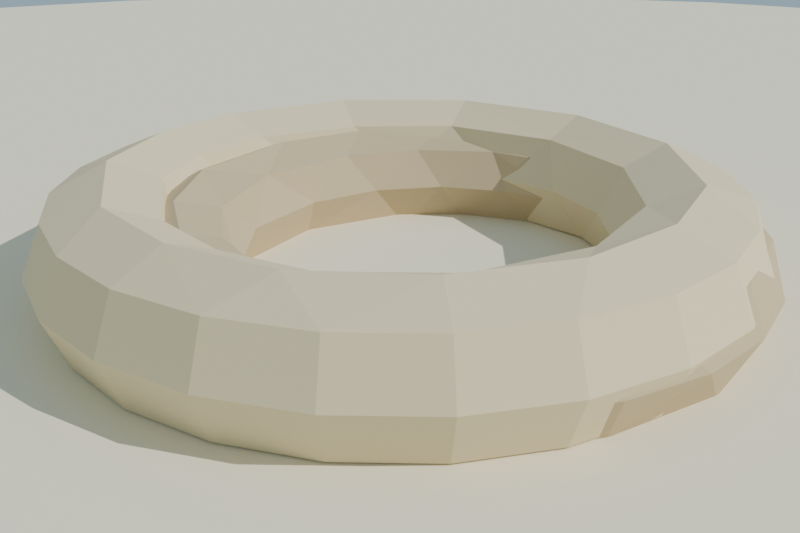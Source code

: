 # Source: cuerda_enrollada_lowpoly_baja.blend  (saved by Blender 4.2.68; exported with 4.5.12 LTS)
import bpy
from mathutils import Matrix  # noqa: F401  (used for matrix-valued properties, if any)

bpy.ops.wm.read_factory_settings(use_empty=True)
scene = bpy.context.scene
scene.name = 'Scene'

# ---- collections
col_collection = bpy.data.collections.new('Collection'); scene.collection.children.link(col_collection)

# ---- materials (node trees are filled in below, after node groups)
mat_mat_cuerda_claro = bpy.data.materials.new('MAT_Cuerda_Claro')
mat_mat_cuerda_oscuro = bpy.data.materials.new('MAT_Cuerda_Oscuro')
mat_mat_arena_isla = bpy.data.materials.new('MAT_Arena_Isla')

# ---- material node trees
mat_mat_cuerda_claro.use_nodes = True; mat_mat_cuerda_claro.node_tree.nodes.clear()
_N = mat_mat_cuerda_claro.node_tree.nodes; _L = mat_mat_cuerda_claro.node_tree.links
n0 = _N.new('ShaderNodeBsdfPrincipled'); n0.name = 'Principled BSDF'; n0.location = (10, 300)
n0.inputs[0].default_value = (0.78, 0.66, 0.42, 1.0)
n0.inputs[2].default_value = 0.95
n0.inputs[13].default_value = 0.15
n1 = _N.new('ShaderNodeOutputMaterial'); n1.name = 'Material Output'; n1.location = (300, 300)
_L.new(n0.outputs[0], n1.inputs[0])
n1.is_active_output = True
mat_mat_cuerda_oscuro.use_nodes = True; mat_mat_cuerda_oscuro.node_tree.nodes.clear()
_N = mat_mat_cuerda_oscuro.node_tree.nodes; _L = mat_mat_cuerda_oscuro.node_tree.links
n0 = _N.new('ShaderNodeBsdfPrincipled'); n0.name = 'Principled BSDF'; n0.location = (10, 300)
n0.inputs[0].default_value = (0.58, 0.46, 0.28, 1.0)
n0.inputs[2].default_value = 0.95
n0.inputs[13].default_value = 0.15
n1 = _N.new('ShaderNodeOutputMaterial'); n1.name = 'Material Output'; n1.location = (300, 300)
_L.new(n0.outputs[0], n1.inputs[0])
n1.is_active_output = True
mat_mat_arena_isla.use_nodes = True; mat_mat_arena_isla.node_tree.nodes.clear()
_N = mat_mat_arena_isla.node_tree.nodes; _L = mat_mat_arena_isla.node_tree.links
n0 = _N.new('ShaderNodeBsdfPrincipled'); n0.name = 'Principled BSDF'; n0.location = (10, 300)
n0.inputs[0].default_value = (0.92, 0.84, 0.63, 1.0)
n0.inputs[2].default_value = 1.0
n0.inputs[13].default_value = 0.15
n1 = _N.new('ShaderNodeOutputMaterial'); n1.name = 'Material Output'; n1.location = (300, 300)
_L.new(n0.outputs[0], n1.inputs[0])
n1.is_active_output = True

# ---- world
world_mundo = bpy.data.worlds.new('Mundo'); scene.world = world_mundo
world_mundo.use_nodes = True; world_mundo.node_tree.nodes.clear()
_N = world_mundo.node_tree.nodes; _L = world_mundo.node_tree.links
n0 = _N.new('ShaderNodeBackground'); n0.name = 'Background'; n0.location = (10, 300)
n0.inputs[0].default_value = (0.58, 0.79, 0.95, 1.0)
n0.inputs[1].default_value = 0.55
n1 = _N.new('ShaderNodeOutputWorld'); n1.name = 'World Output'; n1.location = (300, 300)
_L.new(n0.outputs[0], n1.inputs[0])
n1.is_active_output = True

# ---- cameras
cam_camera = bpy.data.cameras.new('Camera')
cam_camera.lens = 42.0

# ---- lights
light_sol = bpy.data.lights.new('SOL', 'SUN')
light_sol.energy = 3.2

# ---- meshes
me_sm_cuerda_m_cuerda_claro_001 = bpy.data.meshes.new('SM_Cuerda_M_Cuerda_Claro.001')
me_sm_cuerda_m_cuerda_claro_001.from_pydata([(0.275, 0.0, 0.1), (0.2589, 0.0, 0.1389), (0.165, 0.0, 0.1), (0.1804, -0.02292, 0.06147), (0.2191, -0.03193, 0.04513), (0.2589, 0.0, 0.06111), (0.2656, 0.07118, 0.1), (0.2501, 0.06701, 0.1389), (0.2192, 0.02886, 0.155), (0.1815, 0.02389, 0.1388), (0.2501, 0.06701, 0.06111), (0.2382, 0.1375, 0.1), (0.1525, 0.06566, 0.09942), (0.169, 0.07049, 0.06095), (0.2067, 0.07997, 0.045), (0.2242, 0.1294, 0.06111), (0.1945, 0.1945, 0.1), (0.2063, 0.1583, 0.139), (0.1764, 0.1354, 0.155), (0.1424, 0.1142, 0.139), (0.1831, 0.1831, 0.06111), (0.1375, 0.2382, 0.1), (0.1294, 0.2242, 0.1389), (0.1013, 0.132, 0.1), (0.1076, 0.1473, 0.06118), (0.1391, 0.1726, 0.045), (0.1294, 0.2242, 0.06111), (0.07118, 0.2656, 0.1), (0.06701, 0.2501, 0.1389), (0.08189, 0.2057, 0.1551), (0.06954, 0.1679, 0.1383), (0.06701, 0.2501, 0.06111), (2.076e-08, 0.275, 0.1), (1.955e-08, 0.2589, 0.1389), (0.02172, 0.165, 0.1), (0.01954, 0.1814, 0.06118), (0.03411, 0.219, 0.045), (1.955e-08, 0.2589, 0.06111), (-0.07118, 0.2656, 0.1), (-0.06701, 0.2501, 0.1389), (-0.02894, 0.2198, 0.1547), (-0.01999, 0.1814, 0.139), (-0.04687, 0.1749, 0.06111), (-0.06701, 0.2501, 0.06111), (-0.1375, 0.2382, 0.1), (-0.1294, 0.2242, 0.1389), (-0.11, 0.1905, 0.155), (-0.09055, 0.1568, 0.1389), (-0.06367, 0.1537, 0.1), (-0.08297, 0.206, 0.04487), (-0.1294, 0.2242, 0.06111), (-0.1945, 0.1945, 0.1), (-0.1831, 0.1831, 0.1389), (-0.1167, 0.1167, 0.1), (-0.11, 0.1447, 0.06147), (-0.1831, 0.1831, 0.06111), (-0.2382, 0.1375, 0.1), (-0.2242, 0.1294, 0.1389), (-0.1775, 0.1335, 0.1549), (-0.1424, 0.1142, 0.139), (-0.1568, 0.09055, 0.06111), (-0.1738, 0.1372, 0.04513), (-0.2242, 0.1294, 0.06111), (-0.2656, 0.07118, 0.1), (-0.2501, 0.06701, 0.1389), (-0.1543, 0.06142, 0.09942), (-0.2501, 0.06701, 0.06111), (-0.275, 2.404e-08, 0.1), (-0.2589, 2.263e-08, 0.1389), (-0.2192, 0.02886, 0.155), (-0.1803, 0.02725, 0.1385), (-0.1814, 0.01954, 0.06118), (-0.219, 0.03411, 0.045), (-0.2589, 2.263e-08, 0.06111), (-0.2656, -0.07118, 0.1), (-0.2501, -0.06701, 0.1389), (-0.2125, -0.05694, 0.155), (-0.1749, -0.04687, 0.1389), (-0.1649, -0.0194, 0.1006), (-0.2125, -0.05694, 0.045), (-0.2501, -0.06701, 0.06111), (-0.2382, -0.1375, 0.1), (-0.2242, -0.1294, 0.1389), (-0.1671, -0.07341, 0.06096), (-0.2242, -0.1294, 0.06111), (-0.1945, -0.1945, 0.1), (-0.1831, -0.1831, 0.1389), (-0.1775, -0.1323, 0.1549), (-0.1437, -0.1113, 0.1385), (-0.1331, -0.1001, 0.09941), (-0.1738, -0.1372, 0.04513), (-0.1831, -0.1831, 0.06111), (-0.1375, -0.2382, 0.1), (-0.1294, -0.2242, 0.1389), (-0.11, -0.1905, 0.155), (-0.1113, -0.1437, 0.06147), (-0.1294, -0.2242, 0.06111), (-0.07118, -0.2656, 0.1), (-0.06701, -0.2501, 0.1389), (-0.07264, -0.1673, 0.1387), (-0.06222, -0.1545, 0.1006), (-0.08755, -0.2034, 0.04487), (-0.06701, -0.2501, 0.06111), (2.076e-08, -0.275, 0.1), (1.955e-08, -0.2589, 0.1389), (-0.02894, -0.2198, 0.1553), (-0.02807, -0.1803, 0.06118), (1.955e-08, -0.2589, 0.06111), (0.07118, -0.2656, 0.1), (0.06701, -0.2501, 0.1389), (0.05694, -0.2125, 0.155), (0.01999, -0.1814, 0.139), (0.02395, -0.1643, 0.09942), (0.04687, -0.1749, 0.06111), (0.02374, -0.2204, 0.045), (0.06701, -0.2501, 0.06111), (0.1375, -0.2382, 0.1), (0.1294, -0.2242, 0.1389), (0.11, -0.1905, 0.045), (0.1945, -0.1945, 0.1), (0.1831, -0.1831, 0.1389), (0.1372, -0.1738, 0.1551), (0.1082, -0.1467, 0.1385), (0.1027, -0.1311, 0.1006), (0.1108, -0.1443, 0.06118), (0.1583, -0.2063, 0.061), (0.2382, -0.1375, 0.1), (0.2242, -0.1294, 0.1389), (0.1568, -0.09055, 0.06111), (0.1759, -0.135, 0.04472), (0.2242, -0.1294, 0.06111), (0.2656, -0.07118, 0.1), (0.2501, -0.06701, 0.1389), (0.206, -0.08297, 0.1549), (0.1671, -0.07341, 0.139), (0.1543, -0.06142, 0.09942), (0.2501, -0.06701, 0.06111), (0.3062, 0.0468, 0.08743), (0.1082, 0.3233, 0.08891), (0.3142, 0.05246, 0.05644), (0.1204, 0.3318, 0.06003), (0.1025, 0.3193, 0.045), (0.2905, 0.03582, 0.04628), (0.08552, 0.3074, 0.05842), (0.08975, 0.3103, 0.08256), (0.2796, 0.02819, 0.07607)], [], [(7, 8, 1), (1, 0, 6, 7), (28, 29, 22), (41, 34, 30), (39, 40, 33), (47, 48, 41), (54, 49, 42), (49, 50, 43), (53, 54, 48), (54, 61, 49), (57, 58, 52), (60, 61, 54), (70, 65, 59), (68, 69, 64), (78, 71, 65), (77, 78, 70), (89, 83, 78), (95, 90, 83), (100, 95, 89), (100, 106, 95), (106, 101, 95), (104, 105, 98), (106, 114, 101), (110, 111, 105), (112, 113, 106), (113, 114, 106), (129, 125, 118), (128, 129, 124), (129, 130, 125), (132, 133, 127), (2, 3, 135), (141, 142, 143), (145, 144, 143), (13, 3, 2, 12), (9, 12, 2), (14, 4, 3, 13), (5, 4, 14, 10), (0, 5, 10, 6), (7, 6, 11, 17), (18, 8, 7, 17), (9, 8, 18, 19), (6, 10, 15, 11), (9, 19, 12), (14, 15, 10), (13, 12, 23, 24), (11, 16, 17), (19, 23, 12), (25, 14, 13, 24), (15, 14, 25, 20), (11, 15, 20, 16), (22, 17, 16, 21), (18, 17, 22, 29), (30, 19, 18, 29), (16, 20, 26, 21), (19, 30, 23), (25, 26, 20), (22, 21, 27, 28), (24, 23, 34, 35), (30, 34, 23), (36, 25, 24, 35), (26, 25, 36, 31), (27, 21, 26, 31), (28, 27, 32, 33), (29, 28, 33, 40), (30, 29, 40, 41), (32, 27, 31, 37), (36, 37, 31), (33, 32, 38, 39), (35, 34, 48, 42), (41, 48, 34), (49, 36, 35, 42), (37, 36, 49, 43), (32, 37, 43, 38), (45, 39, 38, 44), (46, 40, 39, 45), (47, 41, 40, 46), (38, 43, 50, 44), (48, 54, 42), (45, 44, 51, 52), (46, 45, 52, 58), (47, 46, 58, 59), (48, 47, 59, 53), (55, 50, 49, 61), (44, 50, 55, 51), (52, 51, 56, 57), (60, 54, 53, 65), (59, 65, 53), (51, 55, 62, 56), (61, 62, 55), (64, 57, 56, 63), (58, 57, 64, 69), (70, 59, 58, 69), (72, 61, 60, 71), (65, 71, 60), (62, 61, 72, 66), (56, 62, 66, 63), (68, 64, 63, 67), (63, 66, 73, 67), (70, 78, 65), (72, 73, 66), (75, 68, 67, 74), (76, 69, 68, 75), (70, 69, 76, 77), (79, 72, 71, 83), (78, 83, 71), (73, 72, 79, 80), (67, 73, 80, 74), (82, 75, 74, 81), (76, 75, 82, 87), (77, 76, 87, 88), (89, 78, 77, 88), (84, 80, 79, 90), (83, 90, 79), (74, 80, 84, 81), (82, 81, 85, 86), (81, 84, 91, 85), (82, 86, 87), (89, 95, 83), (90, 91, 84), (86, 85, 92, 93), (94, 87, 86, 93), (88, 87, 94, 99), (89, 88, 99, 100), (91, 90, 101, 96), (95, 101, 90), (92, 85, 91, 96), (93, 92, 97, 98), (105, 94, 93, 98), (92, 96, 102, 97), (94, 105, 99), (101, 102, 96), (98, 97, 103, 104), (100, 99, 111, 112), (105, 111, 99), (102, 101, 114, 107), (100, 112, 106), (97, 102, 107, 103), (104, 103, 108, 109), (105, 104, 109, 110), (103, 107, 115, 108), (114, 115, 107), (109, 108, 116, 117), (110, 109, 117, 121), (122, 111, 110, 121), (112, 111, 122, 123), (113, 112, 123, 124), (118, 114, 113, 124), (115, 114, 118, 125), (116, 108, 115, 125), (117, 116, 119, 120), (120, 119, 126, 127), (117, 120, 121), (124, 129, 118), (125, 119, 116), (121, 120, 127, 133), (122, 121, 133, 134), (123, 122, 134, 135), (128, 124, 123, 135), (119, 125, 130, 126), (127, 126, 131, 132), (4, 129, 128, 3), (135, 3, 128), (136, 130, 129, 4), (126, 130, 136, 131), (132, 131, 0, 1), (133, 132, 1, 8), (9, 134, 133, 8), (135, 134, 9, 2), (131, 136, 5, 0), (4, 5, 136), (140, 138, 137, 139), (141, 140, 139, 142), (137, 145, 142, 139), (143, 142, 145), (138, 144, 145, 137), (143, 144, 138, 140, 141)])
me_sm_cuerda_m_cuerda_claro_001.materials.append(mat_mat_cuerda_claro)
me_sm_cuerda_m_cuerda_claro_001.update()
me_sm_cuerda_m_cuerda_oscuro_001 = bpy.data.meshes.new('SM_Cuerda_M_Cuerda_Oscuro.001')
me_sm_cuerda_m_cuerda_oscuro_001.from_pydata([(0.2567, 0.03341, 0.09), (0.2439, 0.03, 0.1218), (0.2199, -0.00649, 0.1351), (0.1882, -0.01111, 0.1215), (0.175, -0.0096, 0.09), (0.2439, 0.03, 0.05818), (0.2322, 0.0925, 0.09), (0.1932, 0.07, 0.135), (0.1542, 0.0475, 0.09), (0.1757, 0.03531, 0.05852), (0.207, 0.04445, 0.04512), (0.1932, 0.1432, 0.09), (0.2023, 0.1161, 0.1216), (0.1561, 0.07082, 0.1216), (0.1389, 0.08892, 0.05818), (0.1614, 0.1114, 0.045), (0.2048, 0.1118, 0.05809), (0.1425, 0.1822, 0.09), (0.1359, 0.1708, 0.1218), (0.1428, 0.13, 0.135), (0.1041, 0.1156, 0.1218), (0.1148, 0.09357, 0.09), (0.1359, 0.1708, 0.05818), (0.08341, 0.2067, 0.09), (0.07176, 0.1632, 0.135), (0.06012, 0.1197, 0.09), (0.08817, 0.1252, 0.05804), (0.09714, 0.1562, 0.04525), (0.02, 0.215, 0.09), (0.05141, 0.2006, 0.1223), (0.04128, 0.1375, 0.1215), (0.02, 0.17, 0.045), (0.0504, 0.2009, 0.05809), (-0.04341, 0.2067, 0.09), (-0.04, 0.1939, 0.1218), (-0.006232, 0.1693, 0.135), (-0.002497, 0.1244, 0.08946), (-0.001778, 0.1386, 0.05804), (-0.04, 0.1939, 0.05818), (-0.1025, 0.1822, 0.09), (-0.09591, 0.1708, 0.1218), (-0.04546, 0.1269, 0.122), (-0.05691, 0.1557, 0.045), (-0.09591, 0.1708, 0.05818), (-0.1532, 0.1432, 0.09), (-0.1439, 0.1339, 0.1218), (-0.1013, 0.1314, 0.1351), (-0.07646, 0.09319, 0.09055), (-0.08272, 0.1039, 0.05874), (-0.1439, 0.1339, 0.05818), (-0.1922, 0.0925, 0.09), (-0.1808, 0.08591, 0.1218), (-0.1532, 0.07, 0.135), (-0.114, 0.07285, 0.1218), (-0.1256, 0.05409, 0.05818), (-0.1404, 0.09307, 0.045), (-0.1808, 0.08591, 0.05818), (-0.2167, 0.03341, 0.09), (-0.1424, 0.01353, 0.1218), (-0.1249, 0.0277, 0.08946), (-0.225, -0.03, 0.09), (-0.2109, 0.0003968, 0.1219), (-0.1798, -0.00369, 0.1353), (-0.135, -0.03, 0.09), (-0.1473, -0.00721, 0.05852), (-0.1804, -0.00842, 0.045), (-0.2106, 0.001413, 0.05771), (-0.2167, -0.09341, 0.09), (-0.2039, -0.09, 0.1218), (-0.1483, -0.04927, 0.1216), (-0.1424, -0.07353, 0.05818), (-0.2039, -0.09, 0.05818), (-0.1922, -0.1525, 0.09), (-0.167, -0.1044, 0.1349), (-0.1233, -0.09168, 0.08946), (-0.1649, -0.1096, 0.04512), (-0.1808, -0.1459, 0.05818), (-0.1532, -0.2032, 0.09), (-0.1648, -0.1718, 0.1219), (-0.1214, -0.1714, 0.135), (-0.1161, -0.1308, 0.1216), (-0.1123, -0.1356, 0.05852), (-0.1439, -0.1939, 0.05818), (-0.1025, -0.2422, 0.09), (-0.09591, -0.2308, 0.1218), (-0.06409, -0.1756, 0.1218), (-0.07514, -0.154, 0.09), (-0.1028, -0.19, 0.045), (-0.09591, -0.2308, 0.05818), (-0.04341, -0.2667, 0.09), (-0.05717, -0.2163, 0.135), (-0.04154, -0.1879, 0.05804), (-0.03176, -0.2232, 0.045), (-0.04, -0.2539, 0.05818), (0.02, -0.275, 0.09), (-0.01141, -0.2606, 0.1223), (0.02, -0.23, 0.135), (-0.005676, -0.1975, 0.122), (-0.0004, -0.185, 0.09), (0.08341, -0.2667, 0.09), (0.08, -0.2539, 0.1218), (0.04494, -0.1975, 0.05837), (0.04903, -0.2292, 0.04512), (0.05036, -0.2606, 0.05741), (0.1425, -0.2422, 0.09), (0.09959, -0.2149, 0.1351), (0.08179, -0.1876, 0.1215), (0.07981, -0.1744, 0.09), (0.1041, -0.1756, 0.05818), (0.1359, -0.2308, 0.05818), (0.1932, -0.2032, 0.09), (0.1618, -0.2148, 0.1219), (0.1614, -0.1714, 0.135), (0.1389, -0.1489, 0.1218), (0.1428, -0.19, 0.045), (0.1839, -0.1939, 0.05818), (0.2322, -0.1525, 0.09), (0.2208, -0.1459, 0.1218), (0.144, -0.1251, 0.09), (0.1566, -0.1303, 0.05804), (0.1932, -0.13, 0.045), (0.2208, -0.1459, 0.05818), (0.2567, -0.09341, 0.09), (0.2439, -0.09, 0.1218), (0.2062, -0.1071, 0.1347), (0.1752, -0.09817, 0.122), (0.1697, -0.07012, 0.09), (0.265, -0.03, 0.09), (0.2518, -0.03, 0.1218), (0.1882, -0.04889, 0.05852), (0.2199, -0.05351, 0.04488), (0.2506, -0.06141, 0.05771), (0.2975, 0.04074, 0.089), (0.3131, 0.05167, 0.078), (0.3131, 0.05167, 0.056), (0.2975, 0.04074, 0.045), (0.2819, 0.02982, 0.056), (0.2819, 0.02982, 0.078), (0.3233, 0.003882, 0.067)], [], [(8, 9, 4), (11, 12, 6), (19, 13, 7), (15, 16, 10), (18, 19, 12), (20, 21, 13), (21, 26, 14), (25, 26, 21), (31, 32, 27), (32, 28, 23), (34, 35, 29), (41, 36, 30), (46, 41, 35), (48, 42, 37), (48, 55, 42), (52, 53, 46), (58, 59, 53), (60, 61, 57), (63, 64, 59), (66, 60, 57), (73, 69, 62), (80, 74, 69), (81, 75, 70), (77, 78, 72), (78, 79, 73), (79, 80, 73), (86, 81, 74), (85, 86, 80), (95, 90, 84), (98, 91, 86), (94, 95, 89), (96, 97, 90), (107, 101, 98), (125, 118, 113), (123, 124, 117), (4, 129, 126), (1, 2, 128), (132, 138, 133), (133, 138, 134), (134, 138, 135), (135, 138, 136), (136, 138, 137), (137, 138, 132), (7, 2, 1, 12), (3, 2, 7, 13), (4, 3, 13, 8), (6, 0, 5, 16), (10, 16, 5), (14, 9, 8, 21), (1, 0, 6, 12), (12, 19, 7), (13, 21, 8), (15, 10, 9, 14), (12, 11, 17, 18), (16, 11, 6), (27, 15, 14, 26), (19, 20, 13), (22, 16, 15, 27), (11, 16, 22, 17), (18, 17, 23, 29), (19, 18, 29, 24), (20, 19, 24, 30), (25, 21, 20, 30), (23, 17, 22, 32), (27, 32, 22), (37, 26, 25, 36), (23, 28, 29), (29, 35, 24), (24, 35, 30), (30, 36, 25), (27, 26, 37, 31), (34, 29, 28, 33), (38, 32, 31, 42), (35, 41, 30), (37, 42, 31), (28, 32, 38, 33), (40, 34, 33, 39), (46, 35, 34, 40), (37, 36, 47, 48), (41, 47, 36), (33, 38, 43, 39), (42, 43, 38), (45, 40, 39, 44), (43, 42, 55, 49), (40, 45, 46), (46, 53, 41), (41, 53, 47), (39, 43, 49, 44), (45, 44, 50, 51), (46, 45, 51, 52), (54, 48, 47, 59), (53, 59, 47), (44, 49, 56, 50), (48, 54, 55), (55, 56, 49), (51, 50, 57, 61), (62, 52, 51, 61), (58, 53, 52, 62), (55, 54, 64, 65), (59, 64, 54), (66, 56, 55, 65), (57, 50, 56, 66), (59, 58, 69, 63), (62, 69, 58), (68, 61, 60, 67), (62, 61, 68, 73), (70, 64, 63, 74), (69, 74, 63), (65, 64, 70, 75), (71, 66, 65, 75), (60, 66, 71, 67), (68, 67, 72, 78), (67, 71, 76, 72), (68, 78, 73), (73, 80, 69), (74, 81, 70), (75, 76, 71), (76, 75, 87, 82), (80, 86, 74), (81, 87, 75), (72, 76, 82, 77), (84, 78, 77, 83), (79, 78, 84, 90), (80, 79, 90, 85), (77, 82, 88, 83), (86, 91, 81), (81, 91, 87), (87, 88, 82), (84, 83, 89, 95), (86, 85, 97, 98), (90, 97, 85), (88, 87, 92, 93), (91, 92, 87), (83, 88, 93, 89), (92, 91, 101, 102), (95, 96, 90), (98, 101, 91), (103, 93, 92, 102), (94, 89, 93, 103), (100, 95, 94, 99), (96, 95, 100, 105), (106, 97, 96, 105), (98, 97, 106, 107), (100, 99, 104, 111), (103, 99, 94), (102, 101, 108, 114), (100, 111, 105), (107, 108, 101), (103, 102, 114, 109), (99, 103, 109, 104), (106, 105, 112, 113), (104, 110, 111), (111, 112, 105), (107, 106, 113, 118), (108, 107, 118, 119), (104, 109, 115, 110), (108, 119, 114), (114, 115, 109), (117, 111, 110, 116), (112, 111, 117, 124), (113, 112, 124, 125), (115, 114, 120, 121), (119, 120, 114), (110, 115, 121, 116), (117, 116, 122, 123), (119, 118, 126, 129), (125, 126, 118), (120, 119, 129, 130), (131, 121, 120, 130), (122, 116, 121, 131), (128, 123, 122, 127), (2, 124, 123, 128), (3, 125, 124, 2), (126, 125, 3, 4), (128, 127, 0, 1), (131, 127, 122), (10, 130, 129, 9), (4, 9, 129), (5, 131, 130, 10), (127, 131, 5, 0), (135, 136, 137, 132, 133, 134)])
me_sm_cuerda_m_cuerda_oscuro_001.materials.append(mat_mat_cuerda_oscuro)
me_sm_cuerda_m_cuerda_oscuro_001.update()
me_cylinder = bpy.data.meshes.new('Cylinder')
me_cylinder.from_pydata([(0.0, 2.0, -0.12), (0.0, 2.0, 0.12), (0.5176, 1.932, -0.12), (0.5176, 1.932, 0.12), (1.0, 1.732, -0.12), (1.0, 1.732, 0.12), (1.414, 1.414, -0.12), (1.414, 1.414, 0.12), (1.732, 1.0, -0.12), (1.732, 1.0, 0.12), (1.932, 0.5176, -0.12), (1.932, 0.5176, 0.12), (2.0, 0.0, -0.12), (2.0, 0.0, 0.12), (1.932, -0.5176, -0.12), (1.932, -0.5176, 0.12), (1.732, -1.0, -0.12), (1.732, -1.0, 0.12), (1.414, -1.414, -0.12), (1.414, -1.414, 0.12), (1.0, -1.732, -0.12), (1.0, -1.732, 0.12), (0.5176, -1.932, -0.12), (0.5176, -1.932, 0.12), (0.0, -2.0, -0.12), (0.0, -2.0, 0.12), (-0.5176, -1.932, -0.12), (-0.5176, -1.932, 0.12), (-1.0, -1.732, -0.12), (-1.0, -1.732, 0.12), (-1.414, -1.414, -0.12), (-1.414, -1.414, 0.12), (-1.732, -1.0, -0.12), (-1.732, -1.0, 0.12), (-1.932, -0.5176, -0.12), (-1.932, -0.5176, 0.12), (-2.0, 0.0, -0.12), (-2.0, 0.0, 0.12), (-1.932, 0.5176, -0.12), (-1.932, 0.5176, 0.12), (-1.732, 1.0, -0.12), (-1.732, 1.0, 0.12), (-1.414, 1.414, -0.12), (-1.414, 1.414, 0.12), (-1.0, 1.732, -0.12), (-1.0, 1.732, 0.12), (-0.5176, 1.932, -0.12), (-0.5176, 1.932, 0.12)], [], [(0, 1, 3, 2), (2, 3, 5, 4), (4, 5, 7, 6), (6, 7, 9, 8), (8, 9, 11, 10), (10, 11, 13, 12), (12, 13, 15, 14), (14, 15, 17, 16), (16, 17, 19, 18), (18, 19, 21, 20), (20, 21, 23, 22), (22, 23, 25, 24), (24, 25, 27, 26), (26, 27, 29, 28), (28, 29, 31, 30), (30, 31, 33, 32), (32, 33, 35, 34), (34, 35, 37, 36), (36, 37, 39, 38), (38, 39, 41, 40), (40, 41, 43, 42), (42, 43, 45, 44), (3, 1, 47, 45, 43, 41, 39, 37, 35, 33, 31, 29, 27, 25, 23, 21, 19, 17, 15, 13, 11, 9, 7, 5), (44, 45, 47, 46), (46, 47, 1, 0), (0, 2, 4, 6, 8, 10, 12, 14, 16, 18, 20, 22, 24, 26, 28, 30, 32, 34, 36, 38, 40, 42, 44, 46)])
_uv = me_cylinder.uv_layers.new(name='UVMap')
_uv.uv.foreach_set('vector', [1.0, 0.5, 1.0, 1.0, 0.9583, 1.0, 0.9583, 0.5, 0.9583, 0.5, 0.9583, 1.0, 0.9167, 1.0, 0.9167, 0.5, 0.9167, 0.5, 0.9167, 1.0, 0.875, 1.0, 0.875, 0.5, 0.875, 0.5, 0.875, 1.0, 0.8333, 1.0, 0.8333, 0.5, 0.8333, 0.5, 0.8333, 1.0, 0.7917, 1.0, 0.7917, 0.5, 0.7917, 0.5, 0.7917, 1.0, 0.75, 1.0, 0.75, 0.5, 0.75, 0.5, 0.75, 1.0, 0.7083, 1.0, 0.7083, 0.5, 0.7083, 0.5, 0.7083, 1.0, 0.6667, 1.0, 0.6667, 0.5, 0.6667, 0.5, 0.6667, 1.0, 0.625, 1.0, 0.625, 0.5, 0.625, 0.5, 0.625, 1.0, 0.5833, 1.0, 0.5833, 0.5, 0.5833, 0.5, 0.5833, 1.0, 0.5417, 1.0, 0.5417, 0.5, 0.5417, 0.5, 0.5417, 1.0, 0.5, 1.0, 0.5, 0.5, 0.5, 0.5, 0.5, 1.0, 0.4583, 1.0, 0.4583, 0.5, 0.4583, 0.5, 0.4583, 1.0, 0.4167, 1.0, 0.4167, 0.5, 0.4167, 0.5, 0.4167, 1.0, 0.375, 1.0, 0.375, 0.5, 0.375, 0.5, 0.375, 1.0, 0.3333, 1.0, 0.3333, 0.5, 0.3333, 0.5, 0.3333, 1.0, 0.2917, 1.0, 0.2917, 0.5, 0.2917, 0.5, 0.2917, 1.0, 0.25, 1.0, 0.25, 0.5, 0.25, 0.5, 0.25, 1.0, 0.2083, 1.0, 0.2083, 0.5, 0.2083, 0.5, 0.2083, 1.0, 0.1667, 1.0, 0.1667, 0.5, 0.1667, 0.5, 0.1667, 1.0, 0.125, 1.0, 0.125, 0.5, 0.125, 0.5, 0.125, 1.0, 0.08333, 1.0, 0.08333, 0.5, 0.3121, 0.4818, 0.25, 0.49, 0.1879, 0.4818, 0.13, 0.4578, 0.08029, 0.4197, 0.04215, 0.37, 0.01818, 0.3121, 0.01, 0.25, 0.01818, 0.1879, 0.04215, 0.13, 0.08029, 0.08029, 0.13, 0.04215, 0.1879, 0.01818, 0.25, 0.01, 0.3121, 0.01818, 0.37, 0.04215, 0.4197, 0.08029, 0.4578, 0.13, 0.4818, 0.1879, 0.49, 0.25, 0.4818, 0.3121, 0.4578, 0.37, 0.4197, 0.4197, 0.37, 0.4578, 0.08333, 0.5, 0.08333, 1.0, 0.04167, 1.0, 0.04167, 0.5, 0.04167, 0.5, 0.04167, 1.0, -1.863e-07, 1.0, -1.863e-07, 0.5, 0.75, 0.49, 0.8121, 0.4818, 0.87, 0.4578, 0.9197, 0.4197, 0.9578, 0.37, 0.9818, 0.3121, 0.99, 0.25, 0.9818, 0.1879, 0.9578, 0.13, 0.9197, 0.08029, 0.87, 0.04215, 0.8121, 0.01818, 0.75, 0.01, 0.6879, 0.01818, 0.63, 0.04215, 0.5803, 0.08029, 0.5422, 0.13, 0.5182, 0.1879, 0.51, 0.25, 0.5182, 0.3121, 0.5422, 0.37, 0.5803, 0.4197, 0.63, 0.4578, 0.6879, 0.4818])
me_cylinder.materials.append(mat_mat_arena_isla)
me_cylinder.update()

# ---- objects
ob_sol = bpy.data.objects.new('SOL', light_sol)
ob_sm_cuerda_m_cuerda_claro = bpy.data.objects.new('SM_Cuerda_M_Cuerda_Claro', me_sm_cuerda_m_cuerda_claro_001)
ob_sm_cuerda_m_cuerda_oscuro = bpy.data.objects.new('SM_Cuerda_M_Cuerda_Oscuro', me_sm_cuerda_m_cuerda_oscuro_001)
ob_base_arena = bpy.data.objects.new('Base_Arena', me_cylinder)
ob_cam_cuerda = bpy.data.objects.new('CAM_Cuerda', cam_camera)

# ---- transforms, parenting, visibility, modifiers, constraints
ob_sol.location = (0.0, 0.0, 0.0)
ob_sol.rotation_euler = (0.8727, 0.1047, 0.5236)
ob_sm_cuerda_m_cuerda_claro.location = (0.0, 0.0, 0.0002751)
ob_sm_cuerda_m_cuerda_oscuro.location = (0.0, 0.0, 0.0002751)
ob_base_arena.location = (0.0, 0.0, -0.06)
ob_cam_cuerda.location = (-0.4, -0.55, 0.35)
ob_cam_cuerda.rotation_euler = (1.18, -7.494e-08, -0.6288)

# ---- collection membership
scene.collection.objects.link(ob_sol)
scene.collection.objects.link(ob_sm_cuerda_m_cuerda_claro)
scene.collection.objects.link(ob_sm_cuerda_m_cuerda_oscuro)
col_collection.objects.link(ob_base_arena)
col_collection.objects.link(ob_cam_cuerda)

# ---- scene / render settings (as saved in the file)
scene.camera = ob_cam_cuerda
scene.frame_start = 1; scene.frame_end = 250; scene.frame_set(1)
scene.render.engine = 'BLENDER_EEVEE_NEXT'
scene.render.resolution_x = 1200
scene.render.resolution_y = 800
scene.eevee.use_raytracing = True
bpy.context.view_layer.update()
